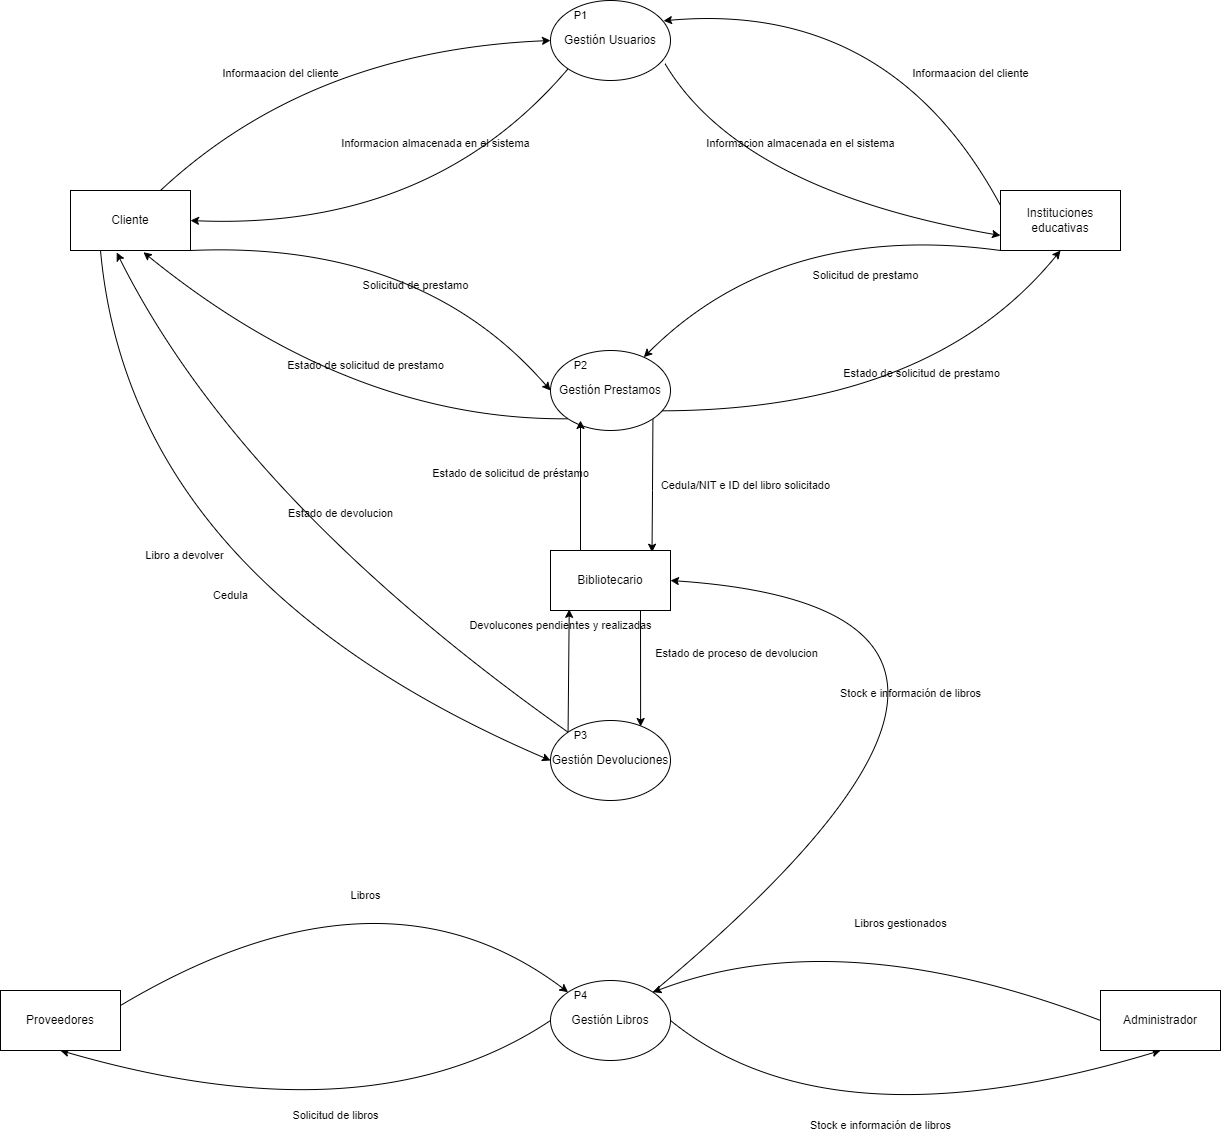

The diagram above was exported from draw.io. Its source (the exported page's mxGraphModel, read from the mxfile embedded in the PNG):
<mxGraphModel dx="880" dy="514" grid="1" gridSize="10" guides="1" tooltips="1" connect="1" arrows="1" fold="1" page="1" pageScale="1" pageWidth="827" pageHeight="1169" math="0" shadow="0">
  <root>
    <mxCell id="0" />
    <mxCell id="1" parent="0" />
    <mxCell id="dS1wWgVs7hpFmingdFCZ-29" style="edgeStyle=none;shape=connector;orthogonalLoop=1;jettySize=auto;html=1;exitX=0;exitY=1;exitDx=0;exitDy=0;entryX=1;entryY=0.5;entryDx=0;entryDy=0;labelBackgroundColor=default;strokeColor=default;fontFamily=Helvetica;fontSize=11;fontColor=default;endArrow=classic;curved=1;" parent="1" source="dS1wWgVs7hpFmingdFCZ-2" target="dS1wWgVs7hpFmingdFCZ-6" edge="1">
      <mxGeometry relative="1" as="geometry">
        <Array as="points">
          <mxPoint x="660" y="580" />
        </Array>
      </mxGeometry>
    </mxCell>
    <mxCell id="dS1wWgVs7hpFmingdFCZ-33" style="edgeStyle=none;shape=connector;curved=1;rounded=1;orthogonalLoop=1;jettySize=auto;html=1;exitX=0.954;exitY=0.789;exitDx=0;exitDy=0;entryX=0;entryY=0.75;entryDx=0;entryDy=0;labelBackgroundColor=default;strokeColor=default;fontFamily=Helvetica;fontSize=11;fontColor=default;endArrow=classic;exitPerimeter=0;" parent="1" source="dS1wWgVs7hpFmingdFCZ-2" target="dS1wWgVs7hpFmingdFCZ-8" edge="1">
      <mxGeometry relative="1" as="geometry">
        <Array as="points">
          <mxPoint x="970" y="540" />
        </Array>
      </mxGeometry>
    </mxCell>
    <mxCell id="dS1wWgVs7hpFmingdFCZ-2" value="Gestión Usuarios" style="ellipse;whiteSpace=wrap;html=1;" parent="1" vertex="1">
      <mxGeometry x="780" y="350" width="120" height="80" as="geometry" />
    </mxCell>
    <mxCell id="dS1wWgVs7hpFmingdFCZ-39" style="edgeStyle=none;shape=connector;curved=1;rounded=1;orthogonalLoop=1;jettySize=auto;html=1;exitX=1;exitY=0.5;exitDx=0;exitDy=0;entryX=0.5;entryY=1;entryDx=0;entryDy=0;labelBackgroundColor=default;strokeColor=default;fontFamily=Helvetica;fontSize=11;fontColor=default;endArrow=classic;" parent="1" source="dS1wWgVs7hpFmingdFCZ-3" target="dS1wWgVs7hpFmingdFCZ-9" edge="1">
      <mxGeometry relative="1" as="geometry">
        <Array as="points">
          <mxPoint x="1060" y="1500" />
        </Array>
      </mxGeometry>
    </mxCell>
    <mxCell id="dS1wWgVs7hpFmingdFCZ-41" style="edgeStyle=none;shape=connector;curved=1;rounded=1;orthogonalLoop=1;jettySize=auto;html=1;exitX=0;exitY=0.5;exitDx=0;exitDy=0;entryX=0.5;entryY=1;entryDx=0;entryDy=0;labelBackgroundColor=default;strokeColor=default;fontFamily=Helvetica;fontSize=11;fontColor=default;endArrow=classic;" parent="1" source="dS1wWgVs7hpFmingdFCZ-3" target="dS1wWgVs7hpFmingdFCZ-7" edge="1">
      <mxGeometry relative="1" as="geometry">
        <Array as="points">
          <mxPoint x="600" y="1490" />
        </Array>
      </mxGeometry>
    </mxCell>
    <mxCell id="dS1wWgVs7hpFmingdFCZ-75" style="edgeStyle=none;shape=connector;curved=1;rounded=1;orthogonalLoop=1;jettySize=auto;html=1;exitX=1;exitY=0;exitDx=0;exitDy=0;entryX=1;entryY=0.5;entryDx=0;entryDy=0;labelBackgroundColor=default;strokeColor=default;fontFamily=Helvetica;fontSize=11;fontColor=default;endArrow=classic;" parent="1" source="dS1wWgVs7hpFmingdFCZ-3" target="dS1wWgVs7hpFmingdFCZ-10" edge="1">
      <mxGeometry relative="1" as="geometry">
        <Array as="points">
          <mxPoint x="1340" y="960" />
        </Array>
      </mxGeometry>
    </mxCell>
    <mxCell id="dS1wWgVs7hpFmingdFCZ-3" value="Gestión Libros" style="ellipse;whiteSpace=wrap;html=1;" parent="1" vertex="1">
      <mxGeometry x="780" y="1330" width="120" height="80" as="geometry" />
    </mxCell>
    <mxCell id="dS1wWgVs7hpFmingdFCZ-43" style="edgeStyle=none;shape=connector;curved=1;rounded=1;orthogonalLoop=1;jettySize=auto;html=1;exitX=0;exitY=1;exitDx=0;exitDy=0;entryX=0.608;entryY=1.029;entryDx=0;entryDy=0;entryPerimeter=0;labelBackgroundColor=default;strokeColor=default;fontFamily=Helvetica;fontSize=11;fontColor=default;endArrow=classic;" parent="1" source="dS1wWgVs7hpFmingdFCZ-4" target="dS1wWgVs7hpFmingdFCZ-6" edge="1">
      <mxGeometry relative="1" as="geometry">
        <Array as="points">
          <mxPoint x="580" y="770" />
        </Array>
      </mxGeometry>
    </mxCell>
    <mxCell id="dS1wWgVs7hpFmingdFCZ-45" style="edgeStyle=none;shape=connector;curved=1;rounded=1;orthogonalLoop=1;jettySize=auto;html=1;exitX=0.918;exitY=0.754;exitDx=0;exitDy=0;entryX=0.5;entryY=1;entryDx=0;entryDy=0;labelBackgroundColor=default;strokeColor=default;fontFamily=Helvetica;fontSize=11;fontColor=default;endArrow=classic;exitPerimeter=0;" parent="1" source="dS1wWgVs7hpFmingdFCZ-4" target="dS1wWgVs7hpFmingdFCZ-8" edge="1">
      <mxGeometry relative="1" as="geometry">
        <Array as="points">
          <mxPoint x="1160" y="760" />
        </Array>
      </mxGeometry>
    </mxCell>
    <mxCell id="dS1wWgVs7hpFmingdFCZ-48" style="edgeStyle=none;shape=connector;curved=1;rounded=1;orthogonalLoop=1;jettySize=auto;html=1;exitX=1;exitY=1;exitDx=0;exitDy=0;entryX=0.846;entryY=0.029;entryDx=0;entryDy=0;entryPerimeter=0;labelBackgroundColor=default;strokeColor=default;fontFamily=Helvetica;fontSize=11;fontColor=default;endArrow=classic;" parent="1" source="dS1wWgVs7hpFmingdFCZ-4" target="dS1wWgVs7hpFmingdFCZ-10" edge="1">
      <mxGeometry relative="1" as="geometry">
        <Array as="points">
          <mxPoint x="882" y="840" />
        </Array>
      </mxGeometry>
    </mxCell>
    <mxCell id="dS1wWgVs7hpFmingdFCZ-4" value="Gestión Prestamos" style="ellipse;whiteSpace=wrap;html=1;" parent="1" vertex="1">
      <mxGeometry x="780" y="700" width="120" height="80" as="geometry" />
    </mxCell>
    <mxCell id="dS1wWgVs7hpFmingdFCZ-49" style="edgeStyle=none;shape=connector;curved=1;rounded=1;orthogonalLoop=1;jettySize=auto;html=1;exitX=0;exitY=0;exitDx=0;exitDy=0;entryX=0.156;entryY=0.981;entryDx=0;entryDy=0;entryPerimeter=0;labelBackgroundColor=default;strokeColor=default;fontFamily=Helvetica;fontSize=11;fontColor=default;endArrow=classic;" parent="1" source="dS1wWgVs7hpFmingdFCZ-5" target="dS1wWgVs7hpFmingdFCZ-10" edge="1">
      <mxGeometry relative="1" as="geometry" />
    </mxCell>
    <mxCell id="dS1wWgVs7hpFmingdFCZ-73" style="edgeStyle=none;shape=connector;curved=1;rounded=1;orthogonalLoop=1;jettySize=auto;html=1;exitX=0;exitY=0;exitDx=0;exitDy=0;entryX=0.385;entryY=1.034;entryDx=0;entryDy=0;entryPerimeter=0;labelBackgroundColor=default;strokeColor=default;fontFamily=Helvetica;fontSize=11;fontColor=default;endArrow=classic;" parent="1" source="dS1wWgVs7hpFmingdFCZ-5" target="dS1wWgVs7hpFmingdFCZ-6" edge="1">
      <mxGeometry relative="1" as="geometry">
        <Array as="points">
          <mxPoint x="470" y="850" />
        </Array>
      </mxGeometry>
    </mxCell>
    <mxCell id="dS1wWgVs7hpFmingdFCZ-5" value="Gestión Devoluciones" style="ellipse;whiteSpace=wrap;html=1;" parent="1" vertex="1">
      <mxGeometry x="780" y="1070" width="120" height="80" as="geometry" />
    </mxCell>
    <mxCell id="dS1wWgVs7hpFmingdFCZ-25" style="shape=connector;orthogonalLoop=1;jettySize=auto;html=1;exitX=0.75;exitY=0;exitDx=0;exitDy=0;entryX=0;entryY=0.5;entryDx=0;entryDy=0;labelBackgroundColor=default;strokeColor=default;fontFamily=Helvetica;fontSize=11;fontColor=default;endArrow=classic;curved=1;" parent="1" source="dS1wWgVs7hpFmingdFCZ-6" target="dS1wWgVs7hpFmingdFCZ-2" edge="1">
      <mxGeometry relative="1" as="geometry">
        <Array as="points">
          <mxPoint x="540" y="400" />
        </Array>
      </mxGeometry>
    </mxCell>
    <mxCell id="dS1wWgVs7hpFmingdFCZ-42" style="edgeStyle=none;shape=connector;curved=1;rounded=1;orthogonalLoop=1;jettySize=auto;html=1;exitX=1;exitY=1;exitDx=0;exitDy=0;entryX=0;entryY=0.5;entryDx=0;entryDy=0;labelBackgroundColor=default;strokeColor=default;fontFamily=Helvetica;fontSize=11;fontColor=default;endArrow=classic;" parent="1" source="dS1wWgVs7hpFmingdFCZ-6" target="dS1wWgVs7hpFmingdFCZ-4" edge="1">
      <mxGeometry relative="1" as="geometry">
        <Array as="points">
          <mxPoint x="650" y="590" />
        </Array>
      </mxGeometry>
    </mxCell>
    <mxCell id="dS1wWgVs7hpFmingdFCZ-63" style="edgeStyle=none;shape=connector;curved=1;rounded=1;orthogonalLoop=1;jettySize=auto;html=1;exitX=0.25;exitY=1;exitDx=0;exitDy=0;entryX=0;entryY=0.5;entryDx=0;entryDy=0;labelBackgroundColor=default;strokeColor=default;fontFamily=Helvetica;fontSize=11;fontColor=default;endArrow=classic;" parent="1" source="dS1wWgVs7hpFmingdFCZ-6" target="dS1wWgVs7hpFmingdFCZ-5" edge="1">
      <mxGeometry relative="1" as="geometry">
        <Array as="points">
          <mxPoint x="360" y="930" />
        </Array>
      </mxGeometry>
    </mxCell>
    <mxCell id="dS1wWgVs7hpFmingdFCZ-6" value="Cliente" style="rounded=0;whiteSpace=wrap;html=1;" parent="1" vertex="1">
      <mxGeometry x="300" y="540" width="120" height="60" as="geometry" />
    </mxCell>
    <mxCell id="dS1wWgVs7hpFmingdFCZ-40" style="edgeStyle=none;shape=connector;curved=1;rounded=1;orthogonalLoop=1;jettySize=auto;html=1;exitX=1;exitY=0.25;exitDx=0;exitDy=0;entryX=0;entryY=0;entryDx=0;entryDy=0;labelBackgroundColor=default;strokeColor=default;fontFamily=Helvetica;fontSize=11;fontColor=default;endArrow=classic;" parent="1" source="dS1wWgVs7hpFmingdFCZ-7" target="dS1wWgVs7hpFmingdFCZ-3" edge="1">
      <mxGeometry relative="1" as="geometry">
        <Array as="points">
          <mxPoint x="610" y="1200" />
        </Array>
      </mxGeometry>
    </mxCell>
    <mxCell id="dS1wWgVs7hpFmingdFCZ-7" value="Proveedores" style="rounded=0;whiteSpace=wrap;html=1;" parent="1" vertex="1">
      <mxGeometry x="230" y="1340" width="120" height="60" as="geometry" />
    </mxCell>
    <mxCell id="dS1wWgVs7hpFmingdFCZ-32" style="edgeStyle=none;shape=connector;curved=1;rounded=1;orthogonalLoop=1;jettySize=auto;html=1;exitX=0;exitY=0.25;exitDx=0;exitDy=0;entryX=0.942;entryY=0.254;entryDx=0;entryDy=0;entryPerimeter=0;labelBackgroundColor=default;strokeColor=default;fontFamily=Helvetica;fontSize=11;fontColor=default;endArrow=classic;" parent="1" source="dS1wWgVs7hpFmingdFCZ-8" target="dS1wWgVs7hpFmingdFCZ-2" edge="1">
      <mxGeometry relative="1" as="geometry">
        <Array as="points">
          <mxPoint x="1120" y="350" />
        </Array>
      </mxGeometry>
    </mxCell>
    <mxCell id="dS1wWgVs7hpFmingdFCZ-44" style="edgeStyle=none;shape=connector;curved=1;rounded=1;orthogonalLoop=1;jettySize=auto;html=1;exitX=0;exitY=1;exitDx=0;exitDy=0;labelBackgroundColor=default;strokeColor=default;fontFamily=Helvetica;fontSize=11;fontColor=default;endArrow=classic;" parent="1" source="dS1wWgVs7hpFmingdFCZ-8" target="dS1wWgVs7hpFmingdFCZ-4" edge="1">
      <mxGeometry relative="1" as="geometry">
        <Array as="points">
          <mxPoint x="1010" y="570" />
        </Array>
      </mxGeometry>
    </mxCell>
    <mxCell id="dS1wWgVs7hpFmingdFCZ-8" value="Instituciones educativas" style="rounded=0;whiteSpace=wrap;html=1;" parent="1" vertex="1">
      <mxGeometry x="1230" y="540" width="120" height="60" as="geometry" />
    </mxCell>
    <mxCell id="dS1wWgVs7hpFmingdFCZ-38" style="edgeStyle=none;shape=connector;curved=1;rounded=1;orthogonalLoop=1;jettySize=auto;html=1;exitX=0;exitY=0.5;exitDx=0;exitDy=0;entryX=1;entryY=0;entryDx=0;entryDy=0;labelBackgroundColor=default;strokeColor=default;fontFamily=Helvetica;fontSize=11;fontColor=default;endArrow=classic;" parent="1" source="dS1wWgVs7hpFmingdFCZ-9" target="dS1wWgVs7hpFmingdFCZ-3" edge="1">
      <mxGeometry relative="1" as="geometry">
        <Array as="points">
          <mxPoint x="1070" y="1270" />
        </Array>
      </mxGeometry>
    </mxCell>
    <mxCell id="dS1wWgVs7hpFmingdFCZ-9" value="Administrador" style="rounded=0;whiteSpace=wrap;html=1;" parent="1" vertex="1">
      <mxGeometry x="1330" y="1340" width="120" height="60" as="geometry" />
    </mxCell>
    <mxCell id="dS1wWgVs7hpFmingdFCZ-47" style="edgeStyle=none;shape=connector;curved=1;rounded=1;orthogonalLoop=1;jettySize=auto;html=1;exitX=0.25;exitY=0;exitDx=0;exitDy=0;labelBackgroundColor=default;strokeColor=default;fontFamily=Helvetica;fontSize=11;fontColor=default;endArrow=classic;" parent="1" source="dS1wWgVs7hpFmingdFCZ-10" edge="1">
      <mxGeometry relative="1" as="geometry">
        <mxPoint x="810" y="770" as="targetPoint" />
      </mxGeometry>
    </mxCell>
    <mxCell id="dS1wWgVs7hpFmingdFCZ-50" style="edgeStyle=none;shape=connector;curved=1;rounded=1;orthogonalLoop=1;jettySize=auto;html=1;exitX=0.75;exitY=1;exitDx=0;exitDy=0;entryX=0.751;entryY=0.075;entryDx=0;entryDy=0;entryPerimeter=0;labelBackgroundColor=default;strokeColor=default;fontFamily=Helvetica;fontSize=11;fontColor=default;endArrow=classic;" parent="1" source="dS1wWgVs7hpFmingdFCZ-10" target="dS1wWgVs7hpFmingdFCZ-5" edge="1">
      <mxGeometry relative="1" as="geometry" />
    </mxCell>
    <mxCell id="dS1wWgVs7hpFmingdFCZ-10" value="Bibliotecario" style="rounded=0;whiteSpace=wrap;html=1;" parent="1" vertex="1">
      <mxGeometry x="780" y="900" width="120" height="60" as="geometry" />
    </mxCell>
    <mxCell id="dS1wWgVs7hpFmingdFCZ-51" value="Informaacion del cliente" style="text;html=1;align=center;verticalAlign=middle;resizable=0;points=[];autosize=1;strokeColor=none;fillColor=none;fontSize=11;fontFamily=Helvetica;fontColor=default;" parent="1" vertex="1">
      <mxGeometry x="440" y="408" width="140" height="30" as="geometry" />
    </mxCell>
    <mxCell id="dS1wWgVs7hpFmingdFCZ-53" value="Informaacion del cliente" style="text;html=1;align=center;verticalAlign=middle;resizable=0;points=[];autosize=1;strokeColor=none;fillColor=none;fontSize=11;fontFamily=Helvetica;fontColor=default;" parent="1" vertex="1">
      <mxGeometry x="1130" y="408" width="140" height="30" as="geometry" />
    </mxCell>
    <mxCell id="dS1wWgVs7hpFmingdFCZ-54" value="Informacion almacenada en el sistema" style="text;html=1;align=center;verticalAlign=middle;resizable=0;points=[];autosize=1;strokeColor=none;fillColor=none;fontSize=11;fontFamily=Helvetica;fontColor=default;" parent="1" vertex="1">
      <mxGeometry x="925" y="478" width="210" height="30" as="geometry" />
    </mxCell>
    <mxCell id="dS1wWgVs7hpFmingdFCZ-55" value="Informacion almacenada en el sistema" style="text;html=1;align=center;verticalAlign=middle;resizable=0;points=[];autosize=1;strokeColor=none;fillColor=none;fontSize=11;fontFamily=Helvetica;fontColor=default;" parent="1" vertex="1">
      <mxGeometry x="560" y="478" width="210" height="30" as="geometry" />
    </mxCell>
    <mxCell id="dS1wWgVs7hpFmingdFCZ-57" value="Solicitud de prestamo" style="text;html=1;align=center;verticalAlign=middle;resizable=0;points=[];autosize=1;strokeColor=none;fillColor=none;fontSize=11;fontFamily=Helvetica;fontColor=default;" parent="1" vertex="1">
      <mxGeometry x="580" y="620" width="130" height="30" as="geometry" />
    </mxCell>
    <mxCell id="dS1wWgVs7hpFmingdFCZ-58" value="Solicitud de prestamo" style="text;html=1;align=center;verticalAlign=middle;resizable=0;points=[];autosize=1;strokeColor=none;fillColor=none;fontSize=11;fontFamily=Helvetica;fontColor=default;" parent="1" vertex="1">
      <mxGeometry x="1030" y="610" width="130" height="30" as="geometry" />
    </mxCell>
    <mxCell id="dS1wWgVs7hpFmingdFCZ-59" value="Estado de solicitud de prestamo" style="text;html=1;align=center;verticalAlign=middle;resizable=0;points=[];autosize=1;strokeColor=none;fillColor=none;fontSize=11;fontFamily=Helvetica;fontColor=default;" parent="1" vertex="1">
      <mxGeometry x="505" y="700" width="180" height="30" as="geometry" />
    </mxCell>
    <mxCell id="dS1wWgVs7hpFmingdFCZ-60" value="Estado de solicitud de prestamo" style="text;html=1;align=center;verticalAlign=middle;resizable=0;points=[];autosize=1;strokeColor=none;fillColor=none;fontSize=11;fontFamily=Helvetica;fontColor=default;" parent="1" vertex="1">
      <mxGeometry x="1061" y="708" width="180" height="30" as="geometry" />
    </mxCell>
    <mxCell id="dS1wWgVs7hpFmingdFCZ-61" value="Cedula/NIT e ID del libro solicitado" style="text;html=1;align=center;verticalAlign=middle;resizable=0;points=[];autosize=1;strokeColor=none;fillColor=none;fontSize=11;fontFamily=Helvetica;fontColor=default;" parent="1" vertex="1">
      <mxGeometry x="880" y="820" width="190" height="30" as="geometry" />
    </mxCell>
    <mxCell id="dS1wWgVs7hpFmingdFCZ-62" value="Estado de solicitud de préstamo" style="text;html=1;align=center;verticalAlign=middle;resizable=0;points=[];autosize=1;strokeColor=none;fillColor=none;fontSize=11;fontFamily=Helvetica;fontColor=default;" parent="1" vertex="1">
      <mxGeometry x="650" y="808" width="180" height="30" as="geometry" />
    </mxCell>
    <mxCell id="dS1wWgVs7hpFmingdFCZ-64" value="Libro a devolver" style="text;html=1;align=center;verticalAlign=middle;resizable=0;points=[];autosize=1;strokeColor=none;fillColor=none;fontSize=11;fontFamily=Helvetica;fontColor=default;" parent="1" vertex="1">
      <mxGeometry x="364" y="890" width="100" height="30" as="geometry" />
    </mxCell>
    <mxCell id="dS1wWgVs7hpFmingdFCZ-65" value="Devolucones pendientes y realizadas" style="text;html=1;align=center;verticalAlign=middle;resizable=0;points=[];autosize=1;strokeColor=none;fillColor=none;fontSize=11;fontFamily=Helvetica;fontColor=default;" parent="1" vertex="1">
      <mxGeometry x="685" y="960" width="210" height="30" as="geometry" />
    </mxCell>
    <mxCell id="dS1wWgVs7hpFmingdFCZ-66" value="Estado de proceso de devolucion" style="text;html=1;align=center;verticalAlign=middle;resizable=0;points=[];autosize=1;strokeColor=none;fillColor=none;fontSize=11;fontFamily=Helvetica;fontColor=default;" parent="1" vertex="1">
      <mxGeometry x="871" y="988" width="190" height="30" as="geometry" />
    </mxCell>
    <mxCell id="dS1wWgVs7hpFmingdFCZ-67" value="Libros" style="text;html=1;align=center;verticalAlign=middle;resizable=0;points=[];autosize=1;strokeColor=none;fillColor=none;fontSize=11;fontFamily=Helvetica;fontColor=default;" parent="1" vertex="1">
      <mxGeometry x="570" y="1230" width="50" height="30" as="geometry" />
    </mxCell>
    <mxCell id="dS1wWgVs7hpFmingdFCZ-68" value="Solicitud de libros" style="text;html=1;align=center;verticalAlign=middle;resizable=0;points=[];autosize=1;strokeColor=none;fillColor=none;fontSize=11;fontFamily=Helvetica;fontColor=default;" parent="1" vertex="1">
      <mxGeometry x="510" y="1450" width="110" height="30" as="geometry" />
    </mxCell>
    <mxCell id="dS1wWgVs7hpFmingdFCZ-69" value="Stock e información de libros" style="text;html=1;align=center;verticalAlign=middle;resizable=0;points=[];autosize=1;strokeColor=none;fillColor=none;fontSize=11;fontFamily=Helvetica;fontColor=default;" parent="1" vertex="1">
      <mxGeometry x="1030" y="1460" width="160" height="30" as="geometry" />
    </mxCell>
    <mxCell id="dS1wWgVs7hpFmingdFCZ-70" value="Libros gestionados" style="text;html=1;align=center;verticalAlign=middle;resizable=0;points=[];autosize=1;strokeColor=none;fillColor=none;fontSize=11;fontFamily=Helvetica;fontColor=default;" parent="1" vertex="1">
      <mxGeometry x="1070" y="1258" width="120" height="30" as="geometry" />
    </mxCell>
    <mxCell id="dS1wWgVs7hpFmingdFCZ-72" value="Cedula" style="text;html=1;align=center;verticalAlign=middle;resizable=0;points=[];autosize=1;strokeColor=none;fillColor=none;fontSize=11;fontFamily=Helvetica;fontColor=default;" parent="1" vertex="1">
      <mxGeometry x="430" y="930" width="60" height="30" as="geometry" />
    </mxCell>
    <mxCell id="dS1wWgVs7hpFmingdFCZ-74" value="Estado de devolucion" style="text;html=1;align=center;verticalAlign=middle;resizable=0;points=[];autosize=1;strokeColor=none;fillColor=none;fontSize=11;fontFamily=Helvetica;fontColor=default;" parent="1" vertex="1">
      <mxGeometry x="505" y="848" width="130" height="30" as="geometry" />
    </mxCell>
    <mxCell id="dS1wWgVs7hpFmingdFCZ-79" value="Stock e información de libros" style="text;html=1;align=center;verticalAlign=middle;resizable=0;points=[];autosize=1;strokeColor=none;fillColor=none;fontSize=11;fontFamily=Helvetica;fontColor=default;" parent="1" vertex="1">
      <mxGeometry x="1060" y="1028" width="160" height="30" as="geometry" />
    </mxCell>
    <mxCell id="dS1wWgVs7hpFmingdFCZ-81" value="P2" style="text;html=1;align=center;verticalAlign=middle;resizable=0;points=[];autosize=1;strokeColor=none;fillColor=none;fontSize=11;fontFamily=Helvetica;fontColor=default;" parent="1" vertex="1">
      <mxGeometry x="790" y="700" width="40" height="30" as="geometry" />
    </mxCell>
    <mxCell id="dS1wWgVs7hpFmingdFCZ-82" value="P1" style="text;html=1;align=center;verticalAlign=middle;resizable=0;points=[];autosize=1;strokeColor=none;fillColor=none;fontSize=11;fontFamily=Helvetica;fontColor=default;" parent="1" vertex="1">
      <mxGeometry x="790" y="350" width="40" height="30" as="geometry" />
    </mxCell>
    <mxCell id="dS1wWgVs7hpFmingdFCZ-83" value="P3" style="text;html=1;align=center;verticalAlign=middle;resizable=0;points=[];autosize=1;strokeColor=none;fillColor=none;fontSize=11;fontFamily=Helvetica;fontColor=default;" parent="1" vertex="1">
      <mxGeometry x="790" y="1070" width="40" height="30" as="geometry" />
    </mxCell>
    <mxCell id="dS1wWgVs7hpFmingdFCZ-84" value="P4" style="text;html=1;align=center;verticalAlign=middle;resizable=0;points=[];autosize=1;strokeColor=none;fillColor=none;fontSize=11;fontFamily=Helvetica;fontColor=default;" parent="1" vertex="1">
      <mxGeometry x="790" y="1330" width="40" height="30" as="geometry" />
    </mxCell>
  </root>
</mxGraphModel>